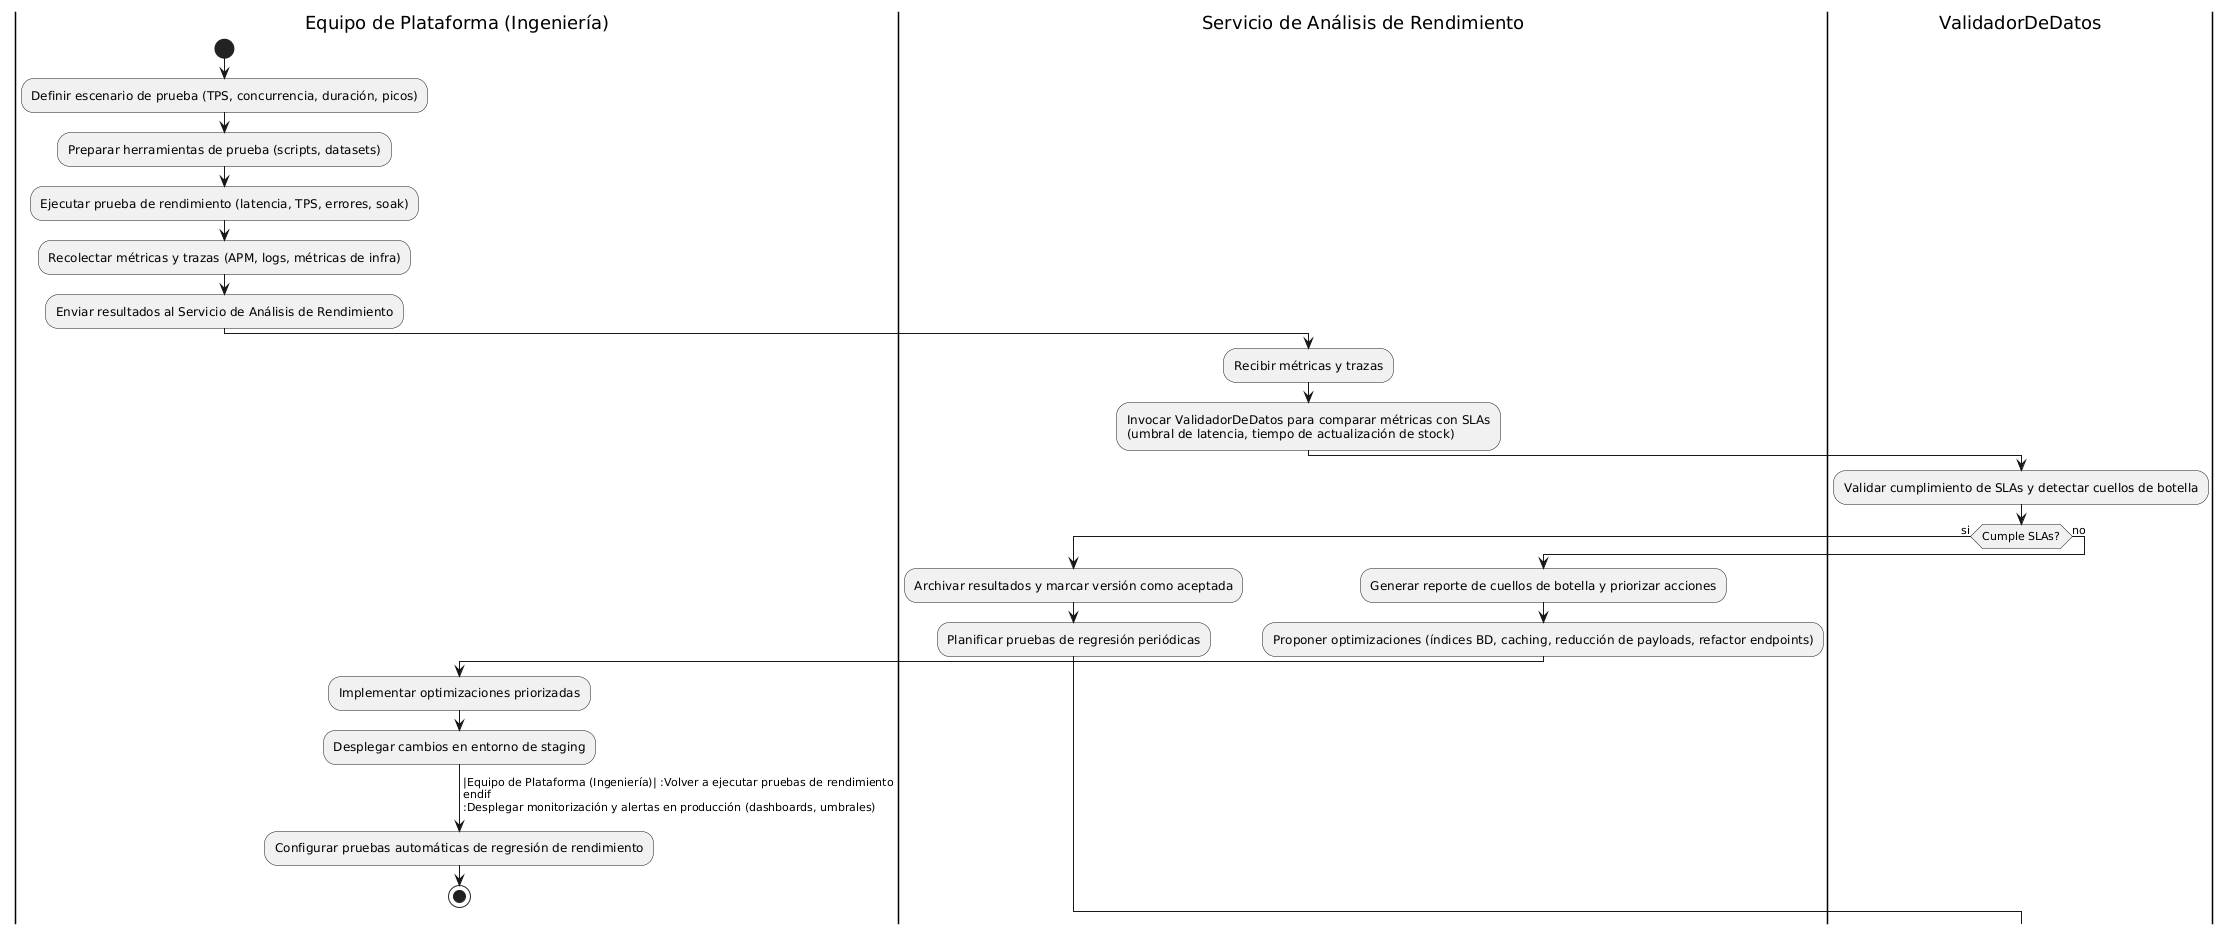

The diagram above was rendered by PlantUML. Its source (embedded in the PNG):
@startuml
|Equipo de Plataforma (Ingeniería)|
start
:Definir escenario de prueba (TPS, concurrencia, duración, picos);
:Preparar herramientas de prueba (scripts, datasets);
:Ejecutar prueba de rendimiento (latencia, TPS, errores, soak);
:Recolectar métricas y trazas (APM, logs, métricas de infra);
:Enviar resultados al Servicio de Análisis de Rendimiento;
|Servicio de Análisis de Rendimiento|
:Recibir métricas y trazas;
:Invocar ValidadorDeDatos para comparar métricas con SLAs\n(umbral de latencia, tiempo de actualización de stock);
|ValidadorDeDatos|
:Validar cumplimiento de SLAs y detectar cuellos de botella;
if (Cumple SLAs?) then (si)
  |Servicio de Análisis de Rendimiento|
  :Archivar resultados y marcar versión como aceptada;
  :Planificar pruebas de regresión periódicas;
else (no)
  |Servicio de Análisis de Rendimiento|
  :Generar reporte de cuellos de botella y priorizar acciones;
  :Proponer optimizaciones (índices BD, caching, reducción de payloads, refactor endpoints);
  |Equipo de Plataforma (Ingeniería)|
  :Implementar optimizaciones priorizadas;
  :Desplegar cambios en entorno de staging;
  ->|Equipo de Plataforma (Ingeniería)| :Volver a ejecutar pruebas de rendimiento
endif
:Desplegar monitorización y alertas en producción (dashboards, umbrales);
:Configurar pruebas automáticas de regresión de rendimiento;
stop
@enduml